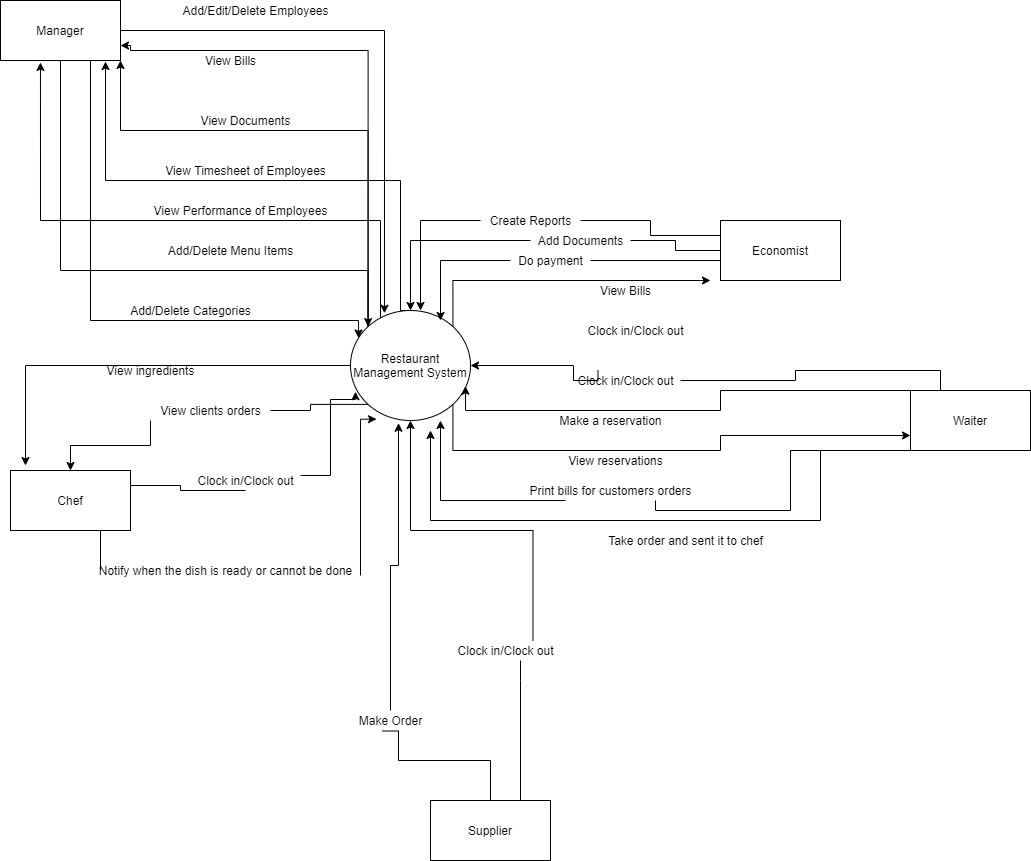

The diagram above was exported from draw.io. Its source (the exported page's mxGraphModel, read from the mxfile embedded in the PNG):
<mxGraphModel dx="868" dy="1450" grid="1" gridSize="10" guides="1" tooltips="1" connect="1" arrows="1" fold="1" page="1" pageScale="1" pageWidth="700" pageHeight="1000" math="0" shadow="0">
  <root>
    <mxCell id="0" />
    <mxCell id="1" parent="0" />
    <mxCell id="UCxRw6prPEiI7I3HImAi-22" style="edgeStyle=orthogonalEdgeStyle;rounded=0;orthogonalLoop=1;jettySize=auto;html=1;exitX=1;exitY=0;exitDx=0;exitDy=0;" parent="1" source="UCxRw6prPEiI7I3HImAi-1" edge="1">
      <mxGeometry relative="1" as="geometry">
        <mxPoint x="730" y="140" as="targetPoint" />
        <Array as="points">
          <mxPoint x="472" y="140" />
        </Array>
      </mxGeometry>
    </mxCell>
    <mxCell id="UCxRw6prPEiI7I3HImAi-33" style="edgeStyle=orthogonalEdgeStyle;rounded=0;orthogonalLoop=1;jettySize=auto;html=1;exitX=0;exitY=1;exitDx=0;exitDy=0;startArrow=none;" parent="1" source="UCxRw6prPEiI7I3HImAi-29" target="UCxRw6prPEiI7I3HImAi-6" edge="1">
      <mxGeometry relative="1" as="geometry" />
    </mxCell>
    <mxCell id="UCxRw6prPEiI7I3HImAi-37" style="edgeStyle=orthogonalEdgeStyle;rounded=0;orthogonalLoop=1;jettySize=auto;html=1;exitX=0;exitY=0.5;exitDx=0;exitDy=0;entryX=0.125;entryY=-0.083;entryDx=0;entryDy=0;entryPerimeter=0;" parent="1" source="UCxRw6prPEiI7I3HImAi-1" target="UCxRw6prPEiI7I3HImAi-6" edge="1">
      <mxGeometry relative="1" as="geometry" />
    </mxCell>
    <mxCell id="UCxRw6prPEiI7I3HImAi-50" style="edgeStyle=orthogonalEdgeStyle;rounded=0;orthogonalLoop=1;jettySize=auto;html=1;exitX=1;exitY=1;exitDx=0;exitDy=0;entryX=0;entryY=0.75;entryDx=0;entryDy=0;" parent="1" source="UCxRw6prPEiI7I3HImAi-1" target="UCxRw6prPEiI7I3HImAi-4" edge="1">
      <mxGeometry relative="1" as="geometry">
        <Array as="points">
          <mxPoint x="472" y="310" />
          <mxPoint x="740" y="310" />
        </Array>
      </mxGeometry>
    </mxCell>
    <mxCell id="UCxRw6prPEiI7I3HImAi-72" style="edgeStyle=orthogonalEdgeStyle;rounded=0;orthogonalLoop=1;jettySize=auto;html=1;exitX=0;exitY=0;exitDx=0;exitDy=0;entryX=0.333;entryY=1.033;entryDx=0;entryDy=0;entryPerimeter=0;" parent="1" source="UCxRw6prPEiI7I3HImAi-1" target="UCxRw6prPEiI7I3HImAi-2" edge="1">
      <mxGeometry relative="1" as="geometry">
        <mxPoint x="60" as="targetPoint" />
        <Array as="points">
          <mxPoint x="388" y="212" />
          <mxPoint x="400" y="212" />
          <mxPoint x="400" y="80" />
          <mxPoint x="60" y="80" />
        </Array>
      </mxGeometry>
    </mxCell>
    <mxCell id="UCxRw6prPEiI7I3HImAi-74" style="edgeStyle=orthogonalEdgeStyle;rounded=0;orthogonalLoop=1;jettySize=auto;html=1;exitX=0.5;exitY=0;exitDx=0;exitDy=0;entryX=0.875;entryY=1.017;entryDx=0;entryDy=0;entryPerimeter=0;" parent="1" source="UCxRw6prPEiI7I3HImAi-1" target="UCxRw6prPEiI7I3HImAi-2" edge="1">
      <mxGeometry relative="1" as="geometry">
        <Array as="points">
          <mxPoint x="420" y="170" />
          <mxPoint x="420" y="40" />
          <mxPoint x="125" y="40" />
        </Array>
      </mxGeometry>
    </mxCell>
    <mxCell id="UCxRw6prPEiI7I3HImAi-78" style="edgeStyle=orthogonalEdgeStyle;rounded=0;orthogonalLoop=1;jettySize=auto;html=1;exitX=0;exitY=0;exitDx=0;exitDy=0;entryX=1;entryY=1;entryDx=0;entryDy=0;" parent="1" source="UCxRw6prPEiI7I3HImAi-1" target="UCxRw6prPEiI7I3HImAi-2" edge="1">
      <mxGeometry relative="1" as="geometry">
        <Array as="points">
          <mxPoint x="388" y="-10" />
          <mxPoint x="140" y="-10" />
        </Array>
      </mxGeometry>
    </mxCell>
    <mxCell id="UCxRw6prPEiI7I3HImAi-79" style="edgeStyle=orthogonalEdgeStyle;rounded=0;orthogonalLoop=1;jettySize=auto;html=1;exitX=0;exitY=0;exitDx=0;exitDy=0;entryX=1;entryY=0.75;entryDx=0;entryDy=0;" parent="1" source="UCxRw6prPEiI7I3HImAi-1" target="UCxRw6prPEiI7I3HImAi-2" edge="1">
      <mxGeometry relative="1" as="geometry">
        <Array as="points">
          <mxPoint x="388" y="-90" />
          <mxPoint x="150" y="-90" />
          <mxPoint x="150" y="-95" />
        </Array>
      </mxGeometry>
    </mxCell>
    <mxCell id="UCxRw6prPEiI7I3HImAi-1" value="Restaurant Management System" style="ellipse;whiteSpace=wrap;html=1;" parent="1" vertex="1">
      <mxGeometry x="370" y="170" width="120" height="110" as="geometry" />
    </mxCell>
    <mxCell id="UCxRw6prPEiI7I3HImAi-7" style="edgeStyle=orthogonalEdgeStyle;rounded=0;orthogonalLoop=1;jettySize=auto;html=1;exitX=1;exitY=0.5;exitDx=0;exitDy=0;entryX=0.283;entryY=0.025;entryDx=0;entryDy=0;entryPerimeter=0;" parent="1" source="UCxRw6prPEiI7I3HImAi-2" target="UCxRw6prPEiI7I3HImAi-1" edge="1">
      <mxGeometry relative="1" as="geometry" />
    </mxCell>
    <mxCell id="UCxRw6prPEiI7I3HImAi-69" style="edgeStyle=orthogonalEdgeStyle;rounded=0;orthogonalLoop=1;jettySize=auto;html=1;exitX=0.75;exitY=1;exitDx=0;exitDy=0;entryX=0.067;entryY=0.25;entryDx=0;entryDy=0;entryPerimeter=0;" parent="1" source="UCxRw6prPEiI7I3HImAi-2" target="UCxRw6prPEiI7I3HImAi-1" edge="1">
      <mxGeometry relative="1" as="geometry">
        <Array as="points">
          <mxPoint x="110" y="180" />
          <mxPoint x="378" y="180" />
        </Array>
      </mxGeometry>
    </mxCell>
    <mxCell id="UCxRw6prPEiI7I3HImAi-70" style="edgeStyle=orthogonalEdgeStyle;rounded=0;orthogonalLoop=1;jettySize=auto;html=1;exitX=0.5;exitY=1;exitDx=0;exitDy=0;entryX=0;entryY=0;entryDx=0;entryDy=0;" parent="1" source="UCxRw6prPEiI7I3HImAi-2" target="UCxRw6prPEiI7I3HImAi-1" edge="1">
      <mxGeometry relative="1" as="geometry">
        <Array as="points">
          <mxPoint x="80" y="130" />
          <mxPoint x="388" y="130" />
        </Array>
      </mxGeometry>
    </mxCell>
    <mxCell id="UCxRw6prPEiI7I3HImAi-2" value="Manager" style="rounded=0;whiteSpace=wrap;html=1;" parent="1" vertex="1">
      <mxGeometry x="20" y="-140" width="120" height="60" as="geometry" />
    </mxCell>
    <mxCell id="UCxRw6prPEiI7I3HImAi-9" style="edgeStyle=orthogonalEdgeStyle;rounded=0;orthogonalLoop=1;jettySize=auto;html=1;exitX=0;exitY=0.5;exitDx=0;exitDy=0;startArrow=none;" parent="1" source="UCxRw6prPEiI7I3HImAi-11" target="UCxRw6prPEiI7I3HImAi-1" edge="1">
      <mxGeometry relative="1" as="geometry" />
    </mxCell>
    <mxCell id="UCxRw6prPEiI7I3HImAi-3" value="Economist" style="rounded=0;whiteSpace=wrap;html=1;" parent="1" vertex="1">
      <mxGeometry x="740" y="80" width="120" height="60" as="geometry" />
    </mxCell>
    <mxCell id="UCxRw6prPEiI7I3HImAi-44" style="edgeStyle=orthogonalEdgeStyle;rounded=0;orthogonalLoop=1;jettySize=auto;html=1;exitX=0.25;exitY=0;exitDx=0;exitDy=0;entryX=1;entryY=0.5;entryDx=0;entryDy=0;startArrow=none;" parent="1" source="UCxRw6prPEiI7I3HImAi-27" target="UCxRw6prPEiI7I3HImAi-1" edge="1">
      <mxGeometry relative="1" as="geometry">
        <Array as="points">
          <mxPoint x="593" y="240" />
        </Array>
      </mxGeometry>
    </mxCell>
    <mxCell id="UCxRw6prPEiI7I3HImAi-46" style="edgeStyle=orthogonalEdgeStyle;rounded=0;orthogonalLoop=1;jettySize=auto;html=1;exitX=0;exitY=0;exitDx=0;exitDy=0;entryX=0.958;entryY=0.688;entryDx=0;entryDy=0;entryPerimeter=0;" parent="1" source="UCxRw6prPEiI7I3HImAi-4" target="UCxRw6prPEiI7I3HImAi-1" edge="1">
      <mxGeometry relative="1" as="geometry">
        <Array as="points">
          <mxPoint x="740" y="270" />
          <mxPoint x="485" y="270" />
        </Array>
      </mxGeometry>
    </mxCell>
    <mxCell id="UCxRw6prPEiI7I3HImAi-54" style="edgeStyle=orthogonalEdgeStyle;rounded=0;orthogonalLoop=1;jettySize=auto;html=1;exitX=0.25;exitY=1;exitDx=0;exitDy=0;entryX=0.75;entryY=1;entryDx=0;entryDy=0;entryPerimeter=0;startArrow=none;" parent="1" source="UCxRw6prPEiI7I3HImAi-41" target="UCxRw6prPEiI7I3HImAi-1" edge="1">
      <mxGeometry relative="1" as="geometry">
        <Array as="points">
          <mxPoint x="460" y="360" />
        </Array>
      </mxGeometry>
    </mxCell>
    <mxCell id="UCxRw6prPEiI7I3HImAi-58" style="edgeStyle=orthogonalEdgeStyle;rounded=0;orthogonalLoop=1;jettySize=auto;html=1;exitX=0.5;exitY=1;exitDx=0;exitDy=0;" parent="1" source="UCxRw6prPEiI7I3HImAi-4" edge="1">
      <mxGeometry relative="1" as="geometry">
        <mxPoint x="450" y="290" as="targetPoint" />
        <Array as="points">
          <mxPoint x="840" y="310" />
          <mxPoint x="840" y="380" />
          <mxPoint x="450" y="380" />
        </Array>
      </mxGeometry>
    </mxCell>
    <mxCell id="UCxRw6prPEiI7I3HImAi-4" value="Waiter" style="rounded=0;whiteSpace=wrap;html=1;" parent="1" vertex="1">
      <mxGeometry x="930" y="250" width="120" height="60" as="geometry" />
    </mxCell>
    <mxCell id="UCxRw6prPEiI7I3HImAi-62" style="edgeStyle=orthogonalEdgeStyle;rounded=0;orthogonalLoop=1;jettySize=auto;html=1;exitX=0.75;exitY=0;exitDx=0;exitDy=0;startArrow=none;" parent="1" source="UCxRw6prPEiI7I3HImAi-28" target="UCxRw6prPEiI7I3HImAi-1" edge="1">
      <mxGeometry relative="1" as="geometry" />
    </mxCell>
    <mxCell id="UCxRw6prPEiI7I3HImAi-64" style="edgeStyle=orthogonalEdgeStyle;rounded=0;orthogonalLoop=1;jettySize=auto;html=1;exitX=0.5;exitY=0;exitDx=0;exitDy=0;entryX=0.4;entryY=1.025;entryDx=0;entryDy=0;entryPerimeter=0;startArrow=none;" parent="1" source="UCxRw6prPEiI7I3HImAi-61" target="UCxRw6prPEiI7I3HImAi-1" edge="1">
      <mxGeometry relative="1" as="geometry">
        <Array as="points" />
      </mxGeometry>
    </mxCell>
    <mxCell id="UCxRw6prPEiI7I3HImAi-5" value="Supplier" style="rounded=0;whiteSpace=wrap;html=1;" parent="1" vertex="1">
      <mxGeometry x="450" y="660" width="120" height="60" as="geometry" />
    </mxCell>
    <mxCell id="UCxRw6prPEiI7I3HImAi-35" style="edgeStyle=orthogonalEdgeStyle;rounded=0;orthogonalLoop=1;jettySize=auto;html=1;exitX=1;exitY=0.25;exitDx=0;exitDy=0;startArrow=none;entryX=0.042;entryY=0.738;entryDx=0;entryDy=0;entryPerimeter=0;" parent="1" source="UCxRw6prPEiI7I3HImAi-25" target="UCxRw6prPEiI7I3HImAi-1" edge="1">
      <mxGeometry relative="1" as="geometry">
        <mxPoint x="380" y="280" as="targetPoint" />
        <Array as="points">
          <mxPoint x="350" y="335" />
          <mxPoint x="350" y="259" />
        </Array>
      </mxGeometry>
    </mxCell>
    <mxCell id="UCxRw6prPEiI7I3HImAi-38" style="edgeStyle=orthogonalEdgeStyle;rounded=0;orthogonalLoop=1;jettySize=auto;html=1;exitX=1;exitY=0.75;exitDx=0;exitDy=0;startArrow=none;entryX=0.217;entryY=0.988;entryDx=0;entryDy=0;entryPerimeter=0;" parent="1" source="UCxRw6prPEiI7I3HImAi-31" target="UCxRw6prPEiI7I3HImAi-1" edge="1">
      <mxGeometry relative="1" as="geometry">
        <mxPoint x="390" y="300" as="targetPoint" />
        <Array as="points">
          <mxPoint x="380" y="279" />
        </Array>
      </mxGeometry>
    </mxCell>
    <mxCell id="UCxRw6prPEiI7I3HImAi-6" value="Chef" style="rounded=0;whiteSpace=wrap;html=1;" parent="1" vertex="1">
      <mxGeometry x="30" y="330" width="120" height="60" as="geometry" />
    </mxCell>
    <mxCell id="UCxRw6prPEiI7I3HImAi-8" value="Add/Edit/Delete Employees" style="text;html=1;align=center;verticalAlign=middle;resizable=0;points=[];autosize=1;strokeColor=none;" parent="1" vertex="1">
      <mxGeometry x="195" y="-140" width="160" height="20" as="geometry" />
    </mxCell>
    <mxCell id="UCxRw6prPEiI7I3HImAi-14" style="edgeStyle=orthogonalEdgeStyle;rounded=0;orthogonalLoop=1;jettySize=auto;html=1;exitX=0;exitY=0.5;exitDx=0;exitDy=0;startArrow=none;" parent="1" source="UCxRw6prPEiI7I3HImAi-10" edge="1">
      <mxGeometry relative="1" as="geometry">
        <mxPoint x="720" y="100" as="sourcePoint" />
        <mxPoint x="440" y="170" as="targetPoint" />
        <Array as="points">
          <mxPoint x="440" y="80" />
        </Array>
      </mxGeometry>
    </mxCell>
    <mxCell id="UCxRw6prPEiI7I3HImAi-15" style="edgeStyle=orthogonalEdgeStyle;rounded=0;orthogonalLoop=1;jettySize=auto;html=1;exitX=0;exitY=0.5;exitDx=0;exitDy=0;startArrow=none;" parent="1" source="UCxRw6prPEiI7I3HImAi-13" edge="1">
      <mxGeometry relative="1" as="geometry">
        <mxPoint x="740" y="120" as="sourcePoint" />
        <mxPoint x="460" y="180" as="targetPoint" />
      </mxGeometry>
    </mxCell>
    <mxCell id="UCxRw6prPEiI7I3HImAi-11" value="Add Documents" style="text;html=1;align=center;verticalAlign=middle;resizable=0;points=[];autosize=1;strokeColor=none;" parent="1" vertex="1">
      <mxGeometry x="550" y="90" width="100" height="20" as="geometry" />
    </mxCell>
    <mxCell id="UCxRw6prPEiI7I3HImAi-17" value="" style="edgeStyle=orthogonalEdgeStyle;rounded=0;orthogonalLoop=1;jettySize=auto;html=1;exitX=0;exitY=0.5;exitDx=0;exitDy=0;endArrow=none;" parent="1" source="UCxRw6prPEiI7I3HImAi-3" target="UCxRw6prPEiI7I3HImAi-11" edge="1">
      <mxGeometry relative="1" as="geometry">
        <mxPoint x="750" y="110" as="sourcePoint" />
        <mxPoint x="440" y="170" as="targetPoint" />
      </mxGeometry>
    </mxCell>
    <mxCell id="UCxRw6prPEiI7I3HImAi-12" value="View Bills" style="text;html=1;align=center;verticalAlign=middle;resizable=0;points=[];autosize=1;strokeColor=none;" parent="1" vertex="1">
      <mxGeometry x="610" y="140" width="70" height="20" as="geometry" />
    </mxCell>
    <mxCell id="UCxRw6prPEiI7I3HImAi-13" value="Do payment" style="text;html=1;align=center;verticalAlign=middle;resizable=0;points=[];autosize=1;strokeColor=none;" parent="1" vertex="1">
      <mxGeometry x="530" y="110" width="80" height="20" as="geometry" />
    </mxCell>
    <mxCell id="UCxRw6prPEiI7I3HImAi-19" value="" style="edgeStyle=orthogonalEdgeStyle;rounded=0;orthogonalLoop=1;jettySize=auto;html=1;exitX=0;exitY=0.5;exitDx=0;exitDy=0;endArrow=none;" parent="1" target="UCxRw6prPEiI7I3HImAi-13" edge="1">
      <mxGeometry relative="1" as="geometry">
        <mxPoint x="740" y="120" as="sourcePoint" />
        <mxPoint x="460" y="190" as="targetPoint" />
      </mxGeometry>
    </mxCell>
    <mxCell id="UCxRw6prPEiI7I3HImAi-10" value="Create Reports" style="text;html=1;align=center;verticalAlign=middle;resizable=0;points=[];autosize=1;strokeColor=none;" parent="1" vertex="1">
      <mxGeometry x="500" y="70" width="100" height="20" as="geometry" />
    </mxCell>
    <mxCell id="UCxRw6prPEiI7I3HImAi-20" value="" style="edgeStyle=orthogonalEdgeStyle;rounded=0;orthogonalLoop=1;jettySize=auto;html=1;exitX=0;exitY=0.25;exitDx=0;exitDy=0;endArrow=none;" parent="1" source="UCxRw6prPEiI7I3HImAi-3" target="UCxRw6prPEiI7I3HImAi-10" edge="1">
      <mxGeometry relative="1" as="geometry">
        <mxPoint x="720" y="100" as="sourcePoint" />
        <mxPoint x="440" y="170" as="targetPoint" />
      </mxGeometry>
    </mxCell>
    <mxCell id="UCxRw6prPEiI7I3HImAi-26" value="Clock in/Clock out" style="text;html=1;align=center;verticalAlign=middle;resizable=0;points=[];autosize=1;strokeColor=none;" parent="1" vertex="1">
      <mxGeometry x="600" y="180" width="110" height="20" as="geometry" />
    </mxCell>
    <mxCell id="UCxRw6prPEiI7I3HImAi-32" value="View ingredients" style="text;html=1;align=center;verticalAlign=middle;resizable=0;points=[];autosize=1;strokeColor=none;" parent="1" vertex="1">
      <mxGeometry x="120" y="220" width="100" height="20" as="geometry" />
    </mxCell>
    <mxCell id="UCxRw6prPEiI7I3HImAi-29" value="View clients orders" style="text;html=1;align=center;verticalAlign=middle;resizable=0;points=[];autosize=1;strokeColor=none;" parent="1" vertex="1">
      <mxGeometry x="170" y="260" width="120" height="20" as="geometry" />
    </mxCell>
    <mxCell id="UCxRw6prPEiI7I3HImAi-34" value="" style="edgeStyle=orthogonalEdgeStyle;rounded=0;orthogonalLoop=1;jettySize=auto;html=1;exitX=0;exitY=1;exitDx=0;exitDy=0;endArrow=none;" parent="1" source="UCxRw6prPEiI7I3HImAi-1" target="UCxRw6prPEiI7I3HImAi-29" edge="1">
      <mxGeometry relative="1" as="geometry">
        <mxPoint x="387.57359312880703" y="268.2842712474619" as="sourcePoint" />
        <mxPoint x="90" y="330" as="targetPoint" />
      </mxGeometry>
    </mxCell>
    <mxCell id="UCxRw6prPEiI7I3HImAi-25" value="Clock in/Clock out" style="text;html=1;align=center;verticalAlign=middle;resizable=0;points=[];autosize=1;strokeColor=none;" parent="1" vertex="1">
      <mxGeometry x="210" y="330" width="110" height="20" as="geometry" />
    </mxCell>
    <mxCell id="UCxRw6prPEiI7I3HImAi-36" value="" style="edgeStyle=orthogonalEdgeStyle;rounded=0;orthogonalLoop=1;jettySize=auto;html=1;exitX=1;exitY=0.25;exitDx=0;exitDy=0;entryX=0.5;entryY=1;entryDx=0;entryDy=0;endArrow=none;" parent="1" source="UCxRw6prPEiI7I3HImAi-6" target="UCxRw6prPEiI7I3HImAi-25" edge="1">
      <mxGeometry relative="1" as="geometry">
        <mxPoint x="150" y="345" as="sourcePoint" />
        <mxPoint x="430" y="280" as="targetPoint" />
        <Array as="points">
          <mxPoint x="200" y="345" />
          <mxPoint x="200" y="350" />
        </Array>
      </mxGeometry>
    </mxCell>
    <mxCell id="UCxRw6prPEiI7I3HImAi-31" value="Notify when the dish is ready or cannot be done" style="text;html=1;align=center;verticalAlign=middle;resizable=0;points=[];autosize=1;strokeColor=none;" parent="1" vertex="1">
      <mxGeometry x="110" y="420" width="270" height="20" as="geometry" />
    </mxCell>
    <mxCell id="UCxRw6prPEiI7I3HImAi-40" value="Make a reservation" style="text;html=1;align=center;verticalAlign=middle;resizable=0;points=[];autosize=1;strokeColor=none;" parent="1" vertex="1">
      <mxGeometry x="570" y="270" width="120" height="20" as="geometry" />
    </mxCell>
    <mxCell id="UCxRw6prPEiI7I3HImAi-43" value="Take order and sent it to chef" style="text;html=1;align=center;verticalAlign=middle;resizable=0;points=[];autosize=1;strokeColor=none;" parent="1" vertex="1">
      <mxGeometry x="620" y="390" width="170" height="20" as="geometry" />
    </mxCell>
    <mxCell id="UCxRw6prPEiI7I3HImAi-27" value="Clock in/Clock out" style="text;html=1;align=center;verticalAlign=middle;resizable=0;points=[];autosize=1;strokeColor=none;" parent="1" vertex="1">
      <mxGeometry x="590" y="230" width="110" height="20" as="geometry" />
    </mxCell>
    <mxCell id="UCxRw6prPEiI7I3HImAi-45" value="" style="edgeStyle=orthogonalEdgeStyle;rounded=0;orthogonalLoop=1;jettySize=auto;html=1;exitX=0.25;exitY=0;exitDx=0;exitDy=0;entryX=1;entryY=0.5;entryDx=0;entryDy=0;endArrow=none;" parent="1" source="UCxRw6prPEiI7I3HImAi-4" target="UCxRw6prPEiI7I3HImAi-27" edge="1">
      <mxGeometry relative="1" as="geometry">
        <mxPoint x="770" y="300" as="sourcePoint" />
        <mxPoint x="490" y="240" as="targetPoint" />
      </mxGeometry>
    </mxCell>
    <mxCell id="UCxRw6prPEiI7I3HImAi-49" value="View reservations" style="text;html=1;align=center;verticalAlign=middle;resizable=0;points=[];autosize=1;strokeColor=none;" parent="1" vertex="1">
      <mxGeometry x="580" y="310" width="110" height="20" as="geometry" />
    </mxCell>
    <mxCell id="UCxRw6prPEiI7I3HImAi-41" value="Print bills for customers orders" style="text;html=1;align=center;verticalAlign=middle;resizable=0;points=[];autosize=1;strokeColor=none;" parent="1" vertex="1">
      <mxGeometry x="540" y="340" width="180" height="20" as="geometry" />
    </mxCell>
    <mxCell id="UCxRw6prPEiI7I3HImAi-55" value="" style="edgeStyle=orthogonalEdgeStyle;rounded=0;orthogonalLoop=1;jettySize=auto;html=1;exitX=0.25;exitY=1;exitDx=0;exitDy=0;entryX=0.75;entryY=1;entryDx=0;entryDy=0;entryPerimeter=0;endArrow=none;" parent="1" source="UCxRw6prPEiI7I3HImAi-4" target="UCxRw6prPEiI7I3HImAi-41" edge="1">
      <mxGeometry relative="1" as="geometry">
        <mxPoint x="810" y="360" as="sourcePoint" />
        <mxPoint x="460" y="280" as="targetPoint" />
        <Array as="points">
          <mxPoint x="810" y="370" />
          <mxPoint x="675" y="370" />
        </Array>
      </mxGeometry>
    </mxCell>
    <mxCell id="UCxRw6prPEiI7I3HImAi-57" value="" style="endArrow=none;html=1;entryX=0.75;entryY=1;entryDx=0;entryDy=0;" parent="1" target="UCxRw6prPEiI7I3HImAi-6" edge="1">
      <mxGeometry width="50" height="50" relative="1" as="geometry">
        <mxPoint x="120" y="430" as="sourcePoint" />
        <mxPoint x="500" y="300" as="targetPoint" />
      </mxGeometry>
    </mxCell>
    <mxCell id="UCxRw6prPEiI7I3HImAi-28" value="Clock in/Clock out" style="text;html=1;align=center;verticalAlign=middle;resizable=0;points=[];autosize=1;strokeColor=none;" parent="1" vertex="1">
      <mxGeometry x="470" y="500" width="110" height="20" as="geometry" />
    </mxCell>
    <mxCell id="UCxRw6prPEiI7I3HImAi-63" value="" style="edgeStyle=orthogonalEdgeStyle;rounded=0;orthogonalLoop=1;jettySize=auto;html=1;exitX=0.75;exitY=0;exitDx=0;exitDy=0;endArrow=none;" parent="1" source="UCxRw6prPEiI7I3HImAi-5" target="UCxRw6prPEiI7I3HImAi-28" edge="1">
      <mxGeometry relative="1" as="geometry">
        <mxPoint x="450" y="600" as="sourcePoint" />
        <mxPoint x="430" y="280" as="targetPoint" />
        <Array as="points">
          <mxPoint x="540" y="540" />
          <mxPoint x="540" y="540" />
        </Array>
      </mxGeometry>
    </mxCell>
    <mxCell id="UCxRw6prPEiI7I3HImAi-61" value="Make Order" style="text;html=1;align=center;verticalAlign=middle;resizable=0;points=[];autosize=1;strokeColor=none;" parent="1" vertex="1">
      <mxGeometry x="370" y="570" width="80" height="20" as="geometry" />
    </mxCell>
    <mxCell id="UCxRw6prPEiI7I3HImAi-65" value="" style="edgeStyle=orthogonalEdgeStyle;rounded=0;orthogonalLoop=1;jettySize=auto;html=1;exitX=0.5;exitY=0;exitDx=0;exitDy=0;entryX=0.4;entryY=1.025;entryDx=0;entryDy=0;entryPerimeter=0;endArrow=none;" parent="1" source="UCxRw6prPEiI7I3HImAi-5" target="UCxRw6prPEiI7I3HImAi-61" edge="1">
      <mxGeometry relative="1" as="geometry">
        <mxPoint x="510" y="660" as="sourcePoint" />
        <mxPoint x="418" y="282" as="targetPoint" />
        <Array as="points">
          <mxPoint x="418" y="620" />
        </Array>
      </mxGeometry>
    </mxCell>
    <mxCell id="UCxRw6prPEiI7I3HImAi-66" value="View Performance of Employees" style="text;html=1;align=center;verticalAlign=middle;resizable=0;points=[];autosize=1;strokeColor=none;" parent="1" vertex="1">
      <mxGeometry x="165" y="60" width="190" height="20" as="geometry" />
    </mxCell>
    <mxCell id="UCxRw6prPEiI7I3HImAi-67" value="Add/Delete Menu Items" style="text;html=1;align=center;verticalAlign=middle;resizable=0;points=[];autosize=1;strokeColor=none;" parent="1" vertex="1">
      <mxGeometry x="180" y="100" width="140" height="20" as="geometry" />
    </mxCell>
    <mxCell id="UCxRw6prPEiI7I3HImAi-68" value="Add/Delete Categories" style="text;html=1;align=center;verticalAlign=middle;resizable=0;points=[];autosize=1;strokeColor=none;" parent="1" vertex="1">
      <mxGeometry x="140" y="160" width="140" height="20" as="geometry" />
    </mxCell>
    <mxCell id="UCxRw6prPEiI7I3HImAi-73" value="View Timesheet of Employees" style="text;html=1;align=center;verticalAlign=middle;resizable=0;points=[];autosize=1;strokeColor=none;" parent="1" vertex="1">
      <mxGeometry x="175" y="20" width="180" height="20" as="geometry" />
    </mxCell>
    <mxCell id="UCxRw6prPEiI7I3HImAi-76" value="View Documents" style="text;html=1;align=center;verticalAlign=middle;resizable=0;points=[];autosize=1;strokeColor=none;" parent="1" vertex="1">
      <mxGeometry x="210" y="-30" width="110" height="20" as="geometry" />
    </mxCell>
    <mxCell id="UCxRw6prPEiI7I3HImAi-77" value="View Bills" style="text;html=1;align=center;verticalAlign=middle;resizable=0;points=[];autosize=1;strokeColor=none;" parent="1" vertex="1">
      <mxGeometry x="215" y="-90" width="70" height="20" as="geometry" />
    </mxCell>
  </root>
</mxGraphModel>